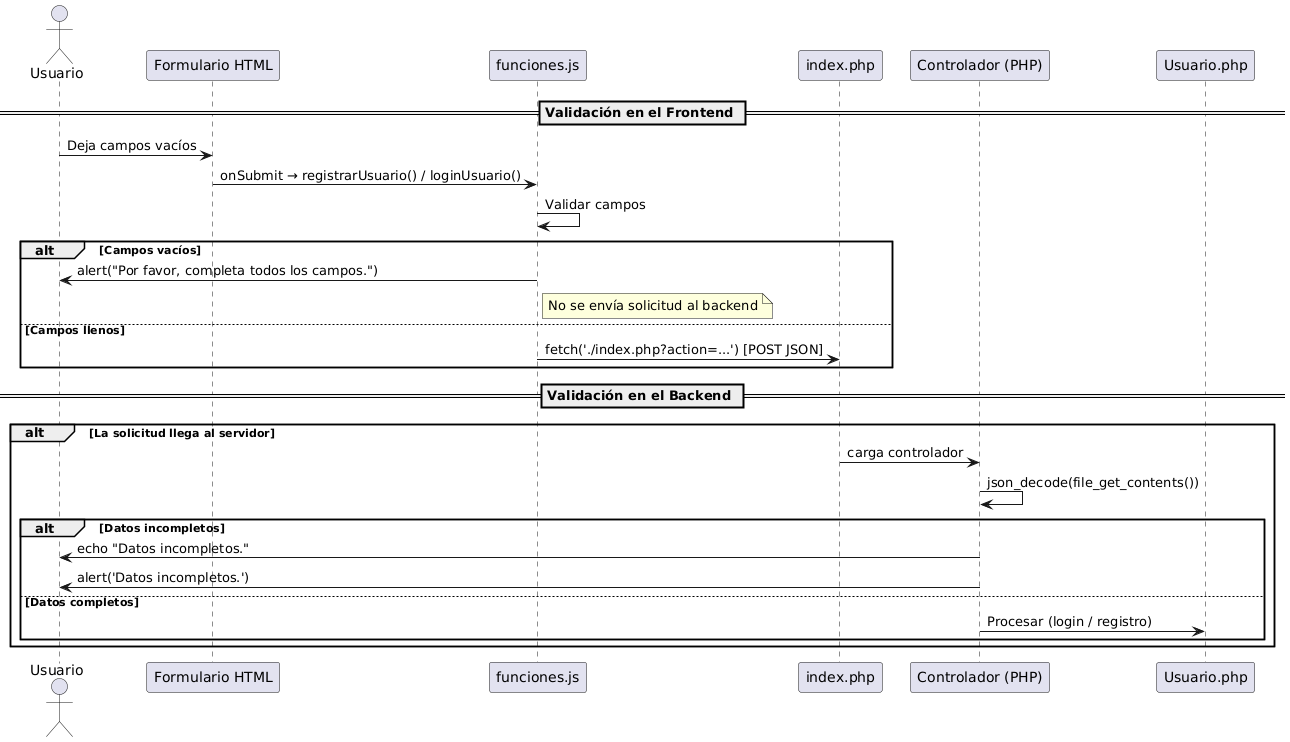

The diagram above was rendered by PlantUML. Its source (embedded in the PNG):
@startuml
actor Usuario
participant "Formulario HTML" as HTML
participant "funciones.js" as JS
participant "index.php" as Index
participant "Controlador (PHP)" as Controller
participant "Usuario.php" as Modelo

== Validación en el Frontend ==

Usuario -> HTML : Deja campos vacíos
HTML -> JS : onSubmit → registrarUsuario() / loginUsuario()

JS -> JS : Validar campos
alt Campos vacíos
    JS -> Usuario : alert("Por favor, completa todos los campos.")
    note right of JS : No se envía solicitud al backend
else Campos llenos
    JS -> Index : fetch('./index.php?action=...') [POST JSON]
end

== Validación en el Backend ==

alt La solicitud llega al servidor
    Index -> Controller : carga controlador
    Controller -> Controller : json_decode(file_get_contents())
    alt Datos incompletos
        Controller -> Usuario : echo "Datos incompletos."
        Usuario <- Controller : alert('Datos incompletos.')
    else Datos completos
        Controller -> Modelo : Procesar (login / registro)
    end
end
@enduml